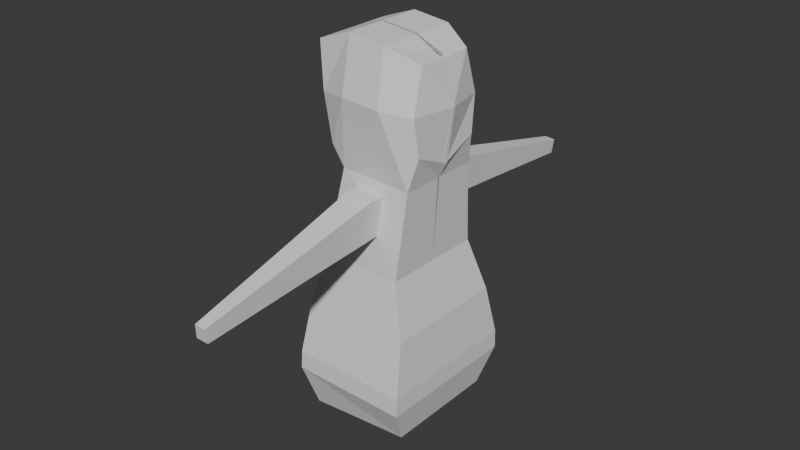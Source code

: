 # Source: player.blend  (saved by Blender 4.0.36; exported with 4.5.12 LTS)
import bpy
from mathutils import Matrix  # noqa: F401  (used for matrix-valued properties, if any)

bpy.ops.wm.read_factory_settings(use_empty=True)
scene = bpy.context.scene
scene.name = 'Scene'

# ---- collections
col_collection = bpy.data.collections.new('Collection'); scene.collection.children.link(col_collection)

# ---- world
world_world = bpy.data.worlds.new('World'); scene.world = world_world
world_world.use_nodes = True; world_world.node_tree.nodes.clear()
_N = world_world.node_tree.nodes; _L = world_world.node_tree.links
n0 = _N.new('ShaderNodeOutputWorld'); n0.name = 'World Output'; n0.location = (300, 300)
n1 = _N.new('ShaderNodeBackground'); n1.name = 'Background'; n1.location = (10, 300)
n1.inputs[0].default_value = (0.05088, 0.05088, 0.05088, 1.0)
_L.new(n1.outputs[0], n0.inputs[0])
n0.is_active_output = True
world_world.color = (0.05088, 0.05088, 0.05088)
world_world.use_sun_shadow = False
world_world.sun_shadow_jitter_overblur = 0.0

# ---- meshes
me_cube = bpy.data.meshes.new('Cube')
me_cube.from_pydata([(-0.5783, 0.7153, -0.4589), (-0.1736, 0.4735, 0.8549), (0.5372, 0.7153, -0.4863), (0.1257, 0.4734, 0.8389), (-0.1157, 0.4307, 1.206), (0.1471, 0.4308, 1.192), (-0.5391, 0.6076, 0.01712), (0.4878, 0.6076, 0.00685), (-0.5866, 0.7204, -0.6369), (0.5368, 0.7204, -0.6645), (-0.543, 0.557, -1.078), (0.4558, 0.557, -1.011), (-0.2042, 0.4042, 2.513), (0.148, 0.4042, 2.471), (0.459, 0.348, 1.596), (0.4316, 0.2826, 2.349), (-0.4271, 0.3298, 1.588), (-0.5183, 0.2488, 2.173), (0.1778, 0.5153, 1.976), (-0.1949, 0.5153, 1.996), (0.4453, 0.3974, 1.942), (-0.5, 0.3298, 1.958), (-0.4179, 0.4042, 1.514), (-0.5275, 0.3974, 2.397), (-0.5001, 0.4042, 1.959), (-0.3093, 0.3298, 1.602), (-0.4006, 0.3241, 2.338), (-0.3823, 0.3298, 1.973), (-0.5783, 0.0, -0.4589), (-0.4247, 0.0, 0.5411), (0.5372, 5.96e-08, -0.4863), (0.3425, 0.0, 0.5), (-0.2946, -0.01028, 1.329), (0.3905, -0.01027, 1.295), (0.4878, 0.0, 0.00685), (-0.5391, 0.0, 0.01712), (-0.5866, 0.0, -0.6369), (0.5368, 5.96e-08, -0.6645), (-0.543, 5.96e-08, -1.078), (0.4558, 5.96e-08, -1.011), (-0.2042, -0.01027, 2.513), (0.148, -0.01028, 2.471), (0.459, -0.01713, 1.432), (0.4316, -0.03082, 2.329), (-0.4179, -0.01028, 1.466), (-0.5275, -0.01712, 2.397), (0.5344, -0.01027, 1.949), (-0.4271, -0.01028, 1.54), (-0.5183, -0.007743, 2.241), (-0.3093, -0.01028, 1.541), (-0.4006, -0.01596, 2.338), (-0.4247, 0.5, 0.5411), (0.3425, 0.5, 0.5), (-0.2946, 0.4042, 1.329), (0.3905, 0.4042, 1.295), (-0.173, 0.5135, 0.8663), (0.1263, 0.5089, 0.8509), (-0.1151, 0.5711, 1.215), (0.1476, 0.5675, 1.202), (-0.1192, 1.325, 0.7806), (0.09395, 1.322, 0.7696), (-0.07797, 1.366, 1.029), (0.1092, 1.363, 1.02), (-0.0593, 2.285, 0.6753), (0.05863, 2.283, 0.6692), (-0.0365, 2.308, 0.8126), (0.06706, 2.307, 0.8076)], [], [(35, 29, 51, 6), (6, 51, 52, 7), (31, 52, 54, 33), (4, 5, 58, 57), (0, 6, 7, 2), (28, 35, 6, 0), (0, 2, 9, 8), (28, 0, 8, 36), (36, 8, 10, 38), (8, 9, 11, 10), (18, 19, 12, 13), (46, 20, 15, 43), (33, 54, 14, 42), (18, 13, 15, 20), (40, 12, 23, 45), (19, 53, 22, 24), (12, 19, 24, 23), (54, 18, 20, 14), (42, 14, 20, 46), (54, 53, 19, 18), (47, 16, 22, 44), (16, 21, 24, 22), (21, 17, 23, 24), (49, 50, 26, 27, 25), (17, 21, 27, 26), (21, 16, 25, 27), (48, 17, 26, 50), (16, 47, 49, 25), (17, 48, 45, 23), (13, 41, 43, 15), (53, 32, 44, 22), (13, 12, 40, 41), (10, 11, 39, 38), (2, 30, 37, 9), (9, 37, 39, 11), (2, 7, 34, 30), (51, 29, 32, 53), (7, 52, 31, 34), (1, 3, 52, 51), (5, 4, 53, 54), (3, 5, 54, 52), (4, 1, 51, 53), (58, 56, 60, 62), (5, 3, 56, 58), (3, 1, 55, 56), (1, 4, 57, 55), (59, 61, 65, 63), (56, 55, 59, 60), (55, 57, 61, 59), (57, 58, 62, 61), (64, 63, 65, 66), (61, 62, 66, 65), (62, 60, 64, 66), (60, 59, 63, 64)])
_uv = me_cube.uv_layers.new(name='UVMap')
_uv.uv.foreach_set('vector', [0.5, 0.125, 0.625, 0.125, 0.625, 0.25, 0.5, 0.25, 0.5, 0.25, 0.625, 0.25, 0.625, 0.5, 0.5, 0.5, 0.625, 0.625, 0.625, 0.5, 0.625, 0.5, 0.625, 0.625, 0.625, 0.3284, 0.625, 0.4217, 0.625, 0.4217, 0.625, 0.3284, 0.375, 0.25, 0.5, 0.25, 0.5, 0.5, 0.375, 0.5, 0.375, 0.125, 0.5, 0.125, 0.5, 0.25, 0.375, 0.25, 0.375, 0.25, 0.375, 0.5, 0.375, 0.5, 0.375, 0.25, 0.375, 0.125, 0.375, 0.25, 0.375, 0.25, 0.375, 0.125, 0.375, 0.125, 0.375, 0.25, 0.375, 0.25, 0.375, 0.125, 0.375, 0.25, 0.375, 0.5, 0.375, 0.5, 0.375, 0.25, 0.625, 0.5, 0.625, 0.25, 0.625, 0.25, 0.625, 0.5, 0.625, 0.625, 0.625, 0.5, 0.625, 0.5, 0.625, 0.625, 0.625, 0.625, 0.625, 0.5, 0.625, 0.5, 0.625, 0.625, 0.625, 0.5, 0.625, 0.5, 0.625, 0.5, 0.625, 0.5, 0.875, 0.625, 0.875, 0.5, 0.875, 0.5, 0.875, 0.625, 0.625, 0.25, 0.625, 0.25, 0.625, 0.25, 0.625, 0.25, 0.625, 0.25, 0.625, 0.25, 0.625, 0.25, 0.625, 0.25, 0.625, 0.5, 0.625, 0.5, 0.625, 0.5, 0.625, 0.5, 0.625, 0.625, 0.625, 0.5, 0.625, 0.5, 0.625, 0.625, 0.625, 0.5, 0.625, 0.25, 0.625, 0.25, 0.625, 0.5, 0.625, 0.1251, 0.625, 0.2276, 0.625, 0.25, 0.625, 0.125, 0.625, 0.2276, 0.625, 0.2279, 0.625, 0.25, 0.625, 0.25, 0.625, 0.2279, 0.625, 0.2276, 0.625, 0.25, 0.625, 0.25, 0.625, 0.1251, 0.625, 0.1251, 0.625, 0.2276, 0.625, 0.2279, 0.625, 0.2276, 0.625, 0.2276, 0.625, 0.2279, 0.625, 0.2279, 0.625, 0.2276, 0.625, 0.2279, 0.625, 0.2276, 0.625, 0.2276, 0.625, 0.2279, 0.625, 0.1251, 0.625, 0.2276, 0.625, 0.2276, 0.625, 0.1251, 0.625, 0.2276, 0.625, 0.1251, 0.625, 0.1251, 0.625, 0.2276, 0.625, 0.2276, 0.625, 0.1251, 0.625, 0.125, 0.625, 0.25, 0.625, 0.5, 0.625, 0.625, 0.625, 0.625, 0.625, 0.5, 0.625, 0.25, 0.625, 0.125, 0.625, 0.125, 0.625, 0.25, 0.625, 0.5, 0.875, 0.5, 0.875, 0.625, 0.625, 0.625, 0.125, 0.5, 0.375, 0.5, 0.375, 0.625, 0.125, 0.625, 0.375, 0.5, 0.375, 0.625, 0.375, 0.625, 0.375, 0.5, 0.375, 0.5, 0.375, 0.625, 0.375, 0.625, 0.375, 0.5, 0.375, 0.5, 0.5, 0.5, 0.5, 0.625, 0.375, 0.625, 0.625, 0.25, 0.625, 0.125, 0.625, 0.125, 0.625, 0.25, 0.5, 0.5, 0.625, 0.5, 0.625, 0.625, 0.5, 0.625, 0.625, 0.325, 0.625, 0.4251, 0.625, 0.5, 0.625, 0.25, 0.625, 0.4217, 0.625, 0.3284, 0.625, 0.25, 0.625, 0.5, 0.625, 0.4251, 0.625, 0.4217, 0.625, 0.5, 0.625, 0.5, 0.625, 0.3284, 0.625, 0.325, 0.625, 0.25, 0.625, 0.25, 0.625, 0.4217, 0.625, 0.4251, 0.625, 0.4251, 0.625, 0.4217, 0.625, 0.4217, 0.625, 0.4251, 0.625, 0.4251, 0.625, 0.4217, 0.625, 0.4251, 0.625, 0.325, 0.625, 0.325, 0.625, 0.4251, 0.625, 0.325, 0.625, 0.3284, 0.625, 0.3284, 0.625, 0.325, 0.625, 0.325, 0.625, 0.3284, 0.625, 0.3284, 0.625, 0.325, 0.625, 0.4251, 0.625, 0.325, 0.625, 0.325, 0.625, 0.4251, 0.625, 0.325, 0.625, 0.3284, 0.625, 0.3284, 0.625, 0.325, 0.625, 0.3284, 0.625, 0.4217, 0.625, 0.4217, 0.625, 0.3284, 0.625, 0.4251, 0.625, 0.325, 0.625, 0.3284, 0.625, 0.4217, 0.625, 0.3284, 0.625, 0.4217, 0.625, 0.4217, 0.625, 0.3284, 0.625, 0.4217, 0.625, 0.4251, 0.625, 0.4251, 0.625, 0.4217, 0.625, 0.4251, 0.625, 0.325, 0.625, 0.325, 0.625, 0.4251])
me_cube.update()

# ---- objects
ob_empty = bpy.data.objects.new('Empty', None)
ob_empty_001 = bpy.data.objects.new('Empty.001', None)
ob_cube = bpy.data.objects.new('Cube', me_cube)

# ---- transforms, parenting, visibility, modifiers, constraints
ob_empty.location = (3.977, 0.0, 0.0)
ob_empty.rotation_euler = (1.571, -0.0, -1.571)
ob_empty.empty_display_type = 'IMAGE'
ob_empty.empty_display_size = 5.0
ob_empty.empty_image_offset = (-0.2937, -0.4904)
ob_empty_001.location = (-1.158, 4.62, 0.0)
ob_empty_001.rotation_euler = (1.571, -0.0, -0.0)
ob_empty_001.empty_display_type = 'IMAGE'
ob_empty_001.empty_display_size = 5.0
ob_cube.location = (-1.124e-17, 0.003165, 0.05064)
ob_cube.scale = (0.6653, 0.6653, 0.6653)
_m = ob_cube.modifiers.new('Mirror', 'MIRROR')
_m.use_axis = (False, True, False)

# ---- collection membership
scene.collection.objects.link(ob_empty)
scene.collection.objects.link(ob_empty_001)
col_collection.objects.link(ob_cube)

# ---- scene / render settings (as saved in the file)
scene.frame_start = 1; scene.frame_end = 250; scene.frame_set(1)
scene.render.engine = 'BLENDER_EEVEE_NEXT'
scene.cycles.sampling_pattern = 'TABULATED_SOBOL'
bpy.context.view_layer.update()

# ---- added for rendering (the .blend has no active camera and no usable light): camera, sun
cam_auto = bpy.data.cameras.new('AutoCamera')
cam_auto.lens = 50.0
cam_auto.sensor_width = 36.0
cam_auto.clip_end = 1000.0
ob_auto_camera = bpy.data.objects.new('AutoCamera', cam_auto)
scene.collection.objects.link(ob_auto_camera)
ob_auto_camera.location = (3.64957, -4.39605, 3.46054)
ob_auto_camera.rotation_euler = (1.09748, -7.21219e-08, 0.694738)
scene.camera = ob_auto_camera
light_auto_sun = bpy.data.lights.new('AutoSun', 'SUN')
light_auto_sun.energy = 3.0
light_auto_sun.angle = 0.0523599
ob_auto_sun = bpy.data.objects.new('AutoSun', light_auto_sun)
scene.collection.objects.link(ob_auto_sun)
ob_auto_sun.rotation_euler = (0.872665, 0.174533, 0.523599)
bpy.context.view_layer.update()
